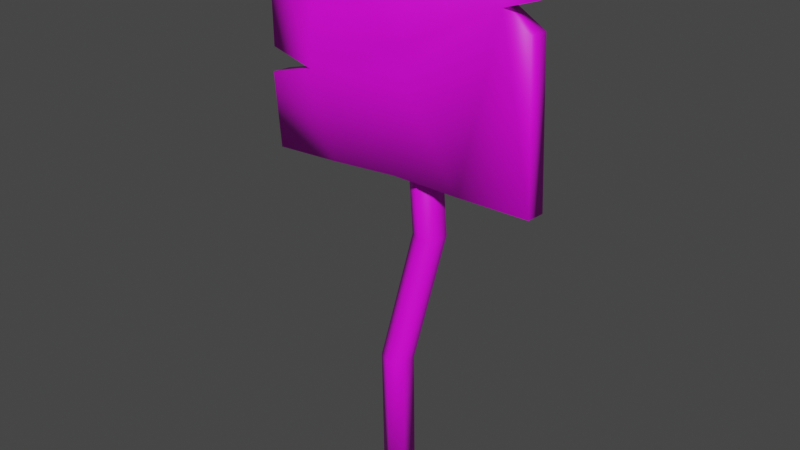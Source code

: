 # Source: save_game.blend  (saved by Blender 3.3.6; exported with 4.5.12 LTS)
import bpy
from mathutils import Matrix  # noqa: F401  (used for matrix-valued properties, if any)

bpy.ops.wm.read_factory_settings(use_empty=True)
scene = bpy.context.scene
scene.name = 'Scene'

# ---- collections
col_collection = bpy.data.collections.new('Collection'); scene.collection.children.link(col_collection)

# ---- images (referenced by path relative to the original .blend; pixels are not part of the script)
import os
ASSET_DIR = os.environ.get("B2B_ASSET_DIR", "")  # directory of the original .blend (textures are referenced by path, not embedded)
HERE = os.path.dirname(os.path.abspath(__file__))  # packed textures are extracted next to this script under _unpacked/

def load_image(name, relpath, width, height, colorspace="sRGB"):
    """Load a texture the original file referenced (path relative to the .blend, or extracted next to this script)."""
    p = next((c for c in (os.path.join(HERE, relpath), os.path.join(ASSET_DIR, relpath)) if relpath and os.path.exists(c)), "")
    if p:
        img = bpy.data.images.load(p, check_existing=True)
        img.name = name
    else:  # same state as the original file: an image datablock whose file is absent (Cycles renders it pink)
        img = bpy.data.images.new(name, width, height)
        img.source = "FILE"
        img.filepath = "//" + (relpath or name)
    img.colorspace_settings.name = colorspace
    return img
img_colors_psd = load_image('colors.psd', 'colors.psd', 1024, 1024, 'sRGB')

# ---- materials (node trees are filled in below, after node groups)
mat_material = bpy.data.materials.new('Material')
mat_material.alpha_threshold = 0.0
mat_material.use_transparent_shadow = False
mat_material.roughness = 0.5
mat_material.line_color = (0.0, 0.0, 0.0, 1.0)

# ---- material node trees
mat_material.use_nodes = True; mat_material.node_tree.nodes.clear()
_N = mat_material.node_tree.nodes; _L = mat_material.node_tree.links
n0 = _N.new('ShaderNodeOutputMaterial'); n0.name = 'Material Output'; n0.location = (300, 300)
n1 = _N.new('ShaderNodeBsdfPrincipled'); n1.name = 'Principled BSDF'; n1.location = (10, 300)
n1.distribution = 'GGX'
n1.subsurface_method = 'RANDOM_WALK_SKIN'
n1.inputs[3].default_value = 1.45
n1.inputs[27].default_value = (0.0, 0.0, 0.0, 1.0)
n1.inputs[28].default_value = 1.0
n2 = _N.new('ShaderNodeTexImage'); n2.name = 'Image Texture'; n2.location = (-444, 164)
n2.image = img_colors_psd
_L.new(n1.outputs[0], n0.inputs[0])
_L.new(n2.outputs[0], n1.inputs[0])
n0.is_active_output = True

# ---- world
world_world = bpy.data.worlds.new('World'); scene.world = world_world
world_world.use_nodes = True; world_world.node_tree.nodes.clear()
_N = world_world.node_tree.nodes; _L = world_world.node_tree.links
n0 = _N.new('ShaderNodeOutputWorld'); n0.name = 'World Output'; n0.location = (300, 300)
n1 = _N.new('ShaderNodeBackground'); n1.name = 'Background'; n1.location = (10, 300)
n1.inputs[0].default_value = (0.05088, 0.05088, 0.05088, 1.0)
_L.new(n1.outputs[0], n0.inputs[0])
n0.is_active_output = True
world_world.color = (0.05088, 0.05088, 0.05088)
world_world.use_sun_shadow = False
world_world.sun_shadow_jitter_overblur = 0.0

# ---- meshes
me_cube_001 = bpy.data.meshes.new('Cube.001')
me_cube_001.from_pydata([(-0.3711, -0.02555, 0.874), (-0.4262, 0.01609, 1.442), (-0.3711, 0.02991, 0.8699), (-0.4262, 0.07154, 1.438), (0.3841, -0.02336, 0.9038), (0.3386, 0.01591, 1.44), (0.3841, 0.03209, 0.8998), (0.3386, 0.07136, 1.436), (-0.4025, -0.01144, 1.066), (-0.3998, -0.006726, 1.131), (-0.3998, 0.04873, 1.127), (-0.4025, 0.04401, 1.062), (0.353, 0.06673, 1.373), (0.3465, 0.06146, 1.301), (0.353, 0.01128, 1.377), (0.3465, 0.006007, 1.305), (0.1881, 0.03181, 0.8959), (4.598e-18, 0.03181, 0.8959), (-0.1881, 0.03067, 0.8803), (-0.2721, 0.07439, 1.477), (-4.565e-18, 0.07307, 1.459), (0.1881, 0.07307, 1.459), (-0.1881, -0.02479, 0.8844), (4.565e-18, -0.02365, 0.8999), (0.1881, -0.02365, 0.8999), (0.1881, 0.01762, 1.463), (-4.598e-18, 0.01762, 1.463), (-0.2721, 0.01894, 1.481), (0.2694, 0.009189, 1.348), (5.219e-19, -0.005441, 1.148), (-0.277, -0.009019, 1.1), (-5.549e-19, -0.000591, 1.215), (-0.277, 0.04643, 1.096), (5.549e-19, 0.05001, 1.144), (0.2694, 0.06464, 1.344), (-5.219e-19, 0.05486, 1.211), (-1.774e-24, 0.1092, 1.226), (-1.957e-24, 0.04184, 0.001577), (0.03624, 0.08832, 1.226), (0.03624, 0.02092, 0.001577), (0.03624, 0.04647, 1.226), (0.03624, -0.02092, 0.001577), (-2.752e-24, 0.02555, 1.226), (-1.957e-24, -0.04184, 0.001577), (-0.03624, 0.04647, 1.226), (-0.03624, -0.02092, 0.001577), (-0.03624, 0.08832, 1.226), (-0.03624, 0.02092, 0.001577), (0.062, 0.08228, 0.7382), (0.005392, 0.02836, 0.3874), (0.04163, 0.007442, 0.3874), (0.09824, 0.06136, 0.7382), (0.04163, -0.0344, 0.3874), (0.09824, 0.01952, 0.7382), (0.005392, -0.05532, 0.3874), (0.062, -0.001406, 0.7382), (-0.03084, -0.0344, 0.3874), (0.02577, 0.01952, 0.7382), (-0.03084, 0.007442, 0.3874), (0.02577, 0.06136, 0.7382)], [], [(9, 1, 3, 10), (34, 21, 7, 12), (12, 7, 5, 14), (30, 27, 1, 9), (16, 6, 4, 24), (19, 3, 1, 27), (22, 30, 8, 0), (6, 13, 15, 4), (16, 34, 13, 6), (13, 34, 28, 15), (0, 8, 11, 2), (30, 32, 11, 8), (30, 9, 10, 32), (32, 35, 33), (33, 35, 34), (2, 11, 32, 18), (18, 32, 33, 17), (17, 33, 34, 16), (14, 28, 34, 12), (28, 31, 29), (29, 31, 30), (4, 15, 28, 24), (24, 28, 29, 23), (23, 29, 30, 22), (7, 21, 25, 5), (21, 20, 26, 25), (20, 19, 27, 26), (2, 18, 22, 0), (18, 17, 23, 22), (17, 16, 24, 23), (14, 5, 25, 28), (28, 25, 26, 31), (31, 26, 27, 30), (10, 3, 19, 32), (32, 19, 20, 35), (35, 20, 21, 34), (49, 37, 39, 50), (50, 39, 41, 52), (52, 41, 43, 54), (54, 43, 45, 56), (39, 37, 47, 45, 43, 41), (56, 45, 47, 58), (58, 47, 37, 49), (36, 38, 40, 42, 44, 46), (46, 59, 48, 36), (59, 58, 49, 48), (44, 57, 59, 46), (57, 56, 58, 59), (42, 55, 57, 44), (55, 54, 56, 57), (40, 53, 55, 42), (53, 52, 54, 55), (38, 51, 53, 40), (51, 50, 52, 53), (36, 48, 51, 38), (48, 49, 50, 51)])
me_cube_001.polygons.foreach_set('use_smooth', [True] * 56)
_uv = me_cube_001.uv_layers.new(name='UVMap')
_uv.uv.foreach_set('vector', [0.3025, 0.05961, 0.3025, 0.05961, 0.3025, 0.05961, 0.3025, 0.05961, 0.3025, 0.05961, 0.3025, 0.05961, 0.3025, 0.05961, 0.3025, 0.05961, 0.3025, 0.05961, 0.3025, 0.05961, 0.3025, 0.05961, 0.3025, 0.05961, 0.2782, 0.8481, 0.2782, 0.8481, 0.2782, 0.8481, 0.2782, 0.8481, 0.3025, 0.05961, 0.3025, 0.05961, 0.3025, 0.05961, 0.3025, 0.05961, 0.3025, 0.05961, 0.3025, 0.05961, 0.3025, 0.05961, 0.3025, 0.05961, 0.2782, 0.8481, 0.2782, 0.8481, 0.2782, 0.8481, 0.2782, 0.8481, 0.3025, 0.05961, 0.3025, 0.05961, 0.3025, 0.05961, 0.3025, 0.05961, 0.3025, 0.05961, 0.3025, 0.05961, 0.3025, 0.05961, 0.3025, 0.05961, 0.3025, 0.05961, 0.3025, 0.05961, 0.3025, 0.05961, 0.3025, 0.05961, 0.3025, 0.05961, 0.3025, 0.05961, 0.3025, 0.05961, 0.3025, 0.05961, 0.3025, 0.05961, 0.3025, 0.05961, 0.3025, 0.05961, 0.3025, 0.05961, 0.3025, 0.05961, 0.3025, 0.05961, 0.3025, 0.05961, 0.3025, 0.05961, 0.3025, 0.05961, 0.3025, 0.05961, 0.3025, 0.05961, 0.3025, 0.05961, 0.3025, 0.05961, 0.3025, 0.05961, 0.3025, 0.05961, 0.3025, 0.05961, 0.3025, 0.05961, 0.3025, 0.05961, 0.3025, 0.05961, 0.3025, 0.05961, 0.3025, 0.05961, 0.3025, 0.05961, 0.3025, 0.05961, 0.3025, 0.05961, 0.3025, 0.05961, 0.3025, 0.05961, 0.3025, 0.05961, 0.3025, 0.05961, 0.3025, 0.05961, 0.3025, 0.05961, 0.2782, 0.8481, 0.2782, 0.8481, 0.2782, 0.8481, 0.2782, 0.8481, 0.2782, 0.8481, 0.2782, 0.8481, 0.2782, 0.8481, 0.2782, 0.8481, 0.2782, 0.8481, 0.2782, 0.8481, 0.2782, 0.8481, 0.2782, 0.8481, 0.2782, 0.8481, 0.2782, 0.8481, 0.2782, 0.8481, 0.2782, 0.8481, 0.2782, 0.8481, 0.2782, 0.8481, 0.3025, 0.05961, 0.3025, 0.05961, 0.3025, 0.05961, 0.3025, 0.05961, 0.3025, 0.05961, 0.3025, 0.05961, 0.3025, 0.05961, 0.3025, 0.05961, 0.3025, 0.05961, 0.3025, 0.05961, 0.3025, 0.05961, 0.3025, 0.05961, 0.3025, 0.05961, 0.3025, 0.05961, 0.3025, 0.05961, 0.3025, 0.05961, 0.3025, 0.05961, 0.3025, 0.05961, 0.3025, 0.05961, 0.3025, 0.05961, 0.3025, 0.05961, 0.3025, 0.05961, 0.3025, 0.05961, 0.3025, 0.05961, 0.2782, 0.8481, 0.2782, 0.8481, 0.2782, 0.8481, 0.2782, 0.8481, 0.2782, 0.8481, 0.2782, 0.8481, 0.2782, 0.8481, 0.2782, 0.8481, 0.2782, 0.8481, 0.2782, 0.8481, 0.2782, 0.8481, 0.2782, 0.8481, 0.3025, 0.05961, 0.3025, 0.05961, 0.3025, 0.05961, 0.3025, 0.05961, 0.3025, 0.05961, 0.3025, 0.05961, 0.3025, 0.05961, 0.3025, 0.05961, 0.3025, 0.05961, 0.3025, 0.05961, 0.3025, 0.05961, 0.3025, 0.05961, 0.0345, 0.05448, 0.0345, 0.05448, 0.0345, 0.05448, 0.0345, 0.05448, 0.0345, 0.05448, 0.0345, 0.05448, 0.0345, 0.05448, 0.0345, 0.05448, 0.0345, 0.05448, 0.0345, 0.05448, 0.0345, 0.05448, 0.0345, 0.05448, 0.0345, 0.05448, 0.0345, 0.05448, 0.0345, 0.05448, 0.0345, 0.05448, 0.0345, 0.05448, 0.0345, 0.05448, 0.0345, 0.05448, 0.0345, 0.05448, 0.0345, 0.05448, 0.0345, 0.05448, 0.0345, 0.05448, 0.0345, 0.05448, 0.0345, 0.05448, 0.0345, 0.05448, 0.0345, 0.05448, 0.0345, 0.05448, 0.0345, 0.05448, 0.0345, 0.05448, 0.3025, 0.05961, 0.3025, 0.05961, 0.3025, 0.05961, 0.3025, 0.05961, 0.3025, 0.05961, 0.3025, 0.05961, 0.0345, 0.05448, 0.0345, 0.05448, 0.0345, 0.05448, 0.0345, 0.05448, 0.0345, 0.05448, 0.0345, 0.05448, 0.0345, 0.05448, 0.0345, 0.05448, 0.0345, 0.05448, 0.0345, 0.05448, 0.0345, 0.05448, 0.0345, 0.05448, 0.0345, 0.05448, 0.0345, 0.05448, 0.0345, 0.05448, 0.0345, 0.05448, 0.0345, 0.05448, 0.0345, 0.05448, 0.0345, 0.05448, 0.0345, 0.05448, 0.0345, 0.05448, 0.0345, 0.05448, 0.0345, 0.05448, 0.0345, 0.05448, 0.0345, 0.05448, 0.0345, 0.05448, 0.0345, 0.05448, 0.0345, 0.05448, 0.0345, 0.05448, 0.0345, 0.05448, 0.0345, 0.05448, 0.0345, 0.05448, 0.0345, 0.05448, 0.0345, 0.05448, 0.0345, 0.05448, 0.0345, 0.05448, 0.0345, 0.05448, 0.0345, 0.05448, 0.0345, 0.05448, 0.0345, 0.05448, 0.0345, 0.05448, 0.0345, 0.05448, 0.0345, 0.05448, 0.0345, 0.05448, 0.0345, 0.05448, 0.0345, 0.05448, 0.0345, 0.05448, 0.0345, 0.05448])
me_cube_001.materials.append(mat_material)
me_cube_001.update()

# ---- objects
ob_cube = bpy.data.objects.new('Cube', me_cube_001)

# ---- transforms, parenting, visibility, modifiers, constraints
ob_cube.location = (0.0, 0.0, 0.0)

# ---- collection membership
col_collection.objects.link(ob_cube)

# ---- scene / render settings (as saved in the file)
scene.frame_start = 1; scene.frame_end = 250; scene.frame_set(1)
scene.render.engine = 'BLENDER_EEVEE_NEXT'
scene.cycles.sampling_pattern = 'TABULATED_SOBOL'
scene.cycles.use_light_tree = False
scene.view_settings.view_transform = 'Filmic'
bpy.context.view_layer.update()

# ---- added for rendering (the .blend has no active camera and no usable light): camera, sun
cam_auto = bpy.data.cameras.new('AutoCamera')
cam_auto.lens = 50.0
cam_auto.sensor_width = 36.0
cam_auto.clip_end = 1000.0
ob_auto_camera = bpy.data.objects.new('AutoCamera', cam_auto)
scene.collection.objects.link(ob_auto_camera)
ob_auto_camera.location = (1.5471, -1.85484, 1.99587)
ob_auto_camera.rotation_euler = (1.09748, -7.21219e-08, 0.694738)
scene.camera = ob_auto_camera
light_auto_sun = bpy.data.lights.new('AutoSun', 'SUN')
light_auto_sun.energy = 3.0
light_auto_sun.angle = 0.0523599
ob_auto_sun = bpy.data.objects.new('AutoSun', light_auto_sun)
scene.collection.objects.link(ob_auto_sun)
ob_auto_sun.rotation_euler = (0.872665, 0.174533, 0.523599)
bpy.context.view_layer.update()
